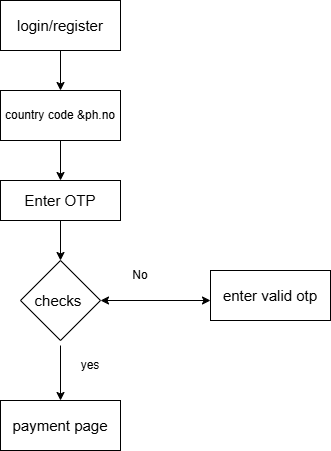

The diagram above was exported from draw.io. Its source (the exported page's mxGraphModel, read from the mxfile embedded in the PNG):
<mxGraphModel dx="774" dy="1628" grid="1" gridSize="10" guides="1" tooltips="1" connect="1" arrows="1" fold="1" page="1" pageScale="1" pageWidth="827" pageHeight="1169" math="0" shadow="0">
  <root>
    <mxCell id="0" />
    <mxCell id="1" parent="0" />
    <mxCell id="3BddBX_oBLMo9pomXI6s-1" parent="1" style="rounded=0;whiteSpace=wrap;html=1;" value="&lt;font style=&quot;font-size: 15px;&quot;&gt;login/register&lt;/font&gt;" vertex="1">
      <mxGeometry height="50" width="120" x="320" y="-450" as="geometry" />
    </mxCell>
    <mxCell id="3BddBX_oBLMo9pomXI6s-2" edge="1" parent="1" source="3BddBX_oBLMo9pomXI6s-1" style="endArrow=classic;html=1;rounded=0;exitX=0.5;exitY=1;exitDx=0;exitDy=0;" value="">
      <mxGeometry height="50" relative="1" width="50" as="geometry">
        <mxPoint x="370" y="-190" as="sourcePoint" />
        <mxPoint x="380" y="-360" as="targetPoint" />
      </mxGeometry>
    </mxCell>
    <mxCell id="3BddBX_oBLMo9pomXI6s-3" parent="1" style="rounded=0;whiteSpace=wrap;html=1;" value="&lt;font&gt;country code &amp;amp;ph.no&lt;/font&gt;" vertex="1">
      <mxGeometry height="50" width="120" x="320" y="-360" as="geometry" />
    </mxCell>
    <mxCell id="3BddBX_oBLMo9pomXI6s-4" edge="1" parent="1" style="endArrow=classic;html=1;rounded=0;" value="">
      <mxGeometry height="50" relative="1" width="50" as="geometry">
        <mxPoint x="380" y="-310" as="sourcePoint" />
        <mxPoint x="380" y="-270" as="targetPoint" />
      </mxGeometry>
    </mxCell>
    <mxCell id="3BddBX_oBLMo9pomXI6s-5" parent="1" style="rounded=0;whiteSpace=wrap;html=1;" value="&lt;font style=&quot;font-size: 15px;&quot;&gt;Enter OTP&lt;/font&gt;" vertex="1">
      <mxGeometry height="40" width="120" x="320" y="-270" as="geometry" />
    </mxCell>
    <mxCell id="3BddBX_oBLMo9pomXI6s-7" edge="1" parent="1" source="3BddBX_oBLMo9pomXI6s-5" style="endArrow=classic;html=1;rounded=0;exitX=0.5;exitY=1;exitDx=0;exitDy=0;" value="">
      <mxGeometry height="50" relative="1" width="50" as="geometry">
        <mxPoint x="370" y="-190" as="sourcePoint" />
        <mxPoint x="380" y="-190" as="targetPoint" />
      </mxGeometry>
    </mxCell>
    <mxCell id="3BddBX_oBLMo9pomXI6s-8" parent="1" style="rhombus;whiteSpace=wrap;html=1;" value="&lt;font style=&quot;font-size: 15px;&quot;&gt;checks&amp;nbsp;&lt;/font&gt;" vertex="1">
      <mxGeometry height="80" width="80" x="340" y="-190" as="geometry" />
    </mxCell>
    <mxCell id="3BddBX_oBLMo9pomXI6s-10" parent="1" style="rounded=0;whiteSpace=wrap;html=1;" value="&lt;font style=&quot;font-size: 15px;&quot;&gt;enter valid otp&lt;/font&gt;" vertex="1">
      <mxGeometry height="50" width="120" x="530" y="-180" as="geometry" />
    </mxCell>
    <mxCell id="3BddBX_oBLMo9pomXI6s-11" parent="1" style="text;html=1;whiteSpace=wrap;strokeColor=none;fillColor=none;align=center;verticalAlign=middle;rounded=0;" value="No" vertex="1">
      <mxGeometry height="30" width="60" x="430" y="-190" as="geometry" />
    </mxCell>
    <mxCell id="3BddBX_oBLMo9pomXI6s-12" edge="1" parent="1" style="endArrow=classic;html=1;rounded=0;exitX=0.5;exitY=1;exitDx=0;exitDy=0;" value="">
      <mxGeometry height="50" relative="1" width="50" as="geometry">
        <mxPoint x="380" y="-105" as="sourcePoint" />
        <mxPoint x="380" y="-50" as="targetPoint" />
      </mxGeometry>
    </mxCell>
    <mxCell id="3BddBX_oBLMo9pomXI6s-13" parent="1" style="rounded=0;whiteSpace=wrap;html=1;" value="&lt;font style=&quot;font-size: 15px;&quot;&gt;payment page&lt;/font&gt;" vertex="1">
      <mxGeometry height="50" width="120" x="320" y="-50" as="geometry" />
    </mxCell>
    <mxCell id="3BddBX_oBLMo9pomXI6s-17" parent="1" style="text;html=1;whiteSpace=wrap;strokeColor=none;fillColor=none;align=center;verticalAlign=middle;rounded=0;" value="yes" vertex="1">
      <mxGeometry height="30" width="60" x="380" y="-100" as="geometry" />
    </mxCell>
    <mxCell id="WmMiPFrUd8XODzdciQVF-1" edge="1" parent="1" source="3BddBX_oBLMo9pomXI6s-8" style="endArrow=classic;startArrow=classic;html=1;rounded=0;exitX=1;exitY=0.5;exitDx=0;exitDy=0;" value="">
      <mxGeometry height="50" relative="1" width="50" as="geometry">
        <mxPoint x="370" y="-200" as="sourcePoint" />
        <mxPoint x="530" y="-150" as="targetPoint" />
      </mxGeometry>
    </mxCell>
  </root>
</mxGraphModel>